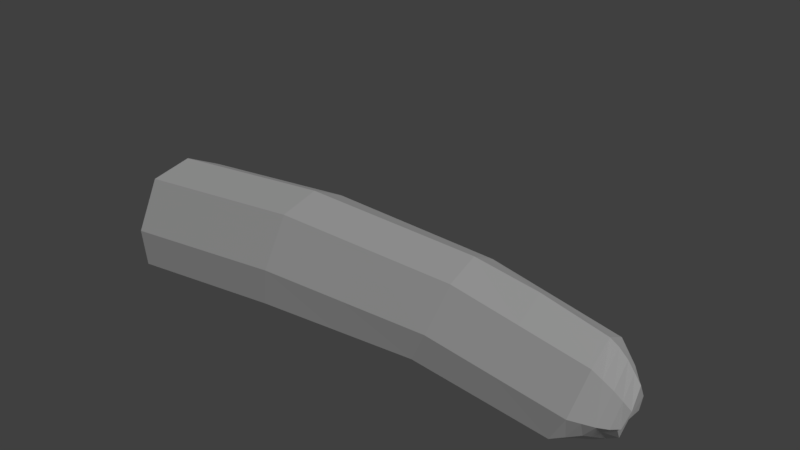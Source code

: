 # Source: 004_012.blend  (saved by Blender 2.79.0; exported with 4.5.12 LTS)
import bpy
from mathutils import Matrix  # noqa: F401  (used for matrix-valued properties, if any)

bpy.ops.wm.read_factory_settings(use_empty=True)
scene = bpy.context.scene
scene.name = 'Scene'

# ---- collections
col_collection_1 = bpy.data.collections.new('Collection 1'); scene.collection.children.link(col_collection_1)

# ---- materials (node trees are filled in below, after node groups)
mat_material = bpy.data.materials.new('Material')
mat_material.alpha_threshold = 0.0
mat_material.use_transparent_shadow = False
mat_material.roughness = 0.5
mat_material.line_color = (0.0, 0.0, 0.0, 1.0)

# ---- material node trees

# ---- world
world_world = bpy.data.worlds.new('World'); scene.world = world_world
world_world.color = (0.05088, 0.05088, 0.05088)
world_world.use_sun_shadow = False
world_world.sun_shadow_jitter_overblur = 0.0
world_world.cycles.sampling_method = 'MANUAL'

# ---- cameras
cam_camera = bpy.data.cameras.new('Camera')
cam_camera.clip_end = 100.0
cam_camera.lens = 35.0
cam_camera.sensor_width = 32.0
cam_camera.sensor_height = 18.0
cam_camera.ortho_scale = 7.314
cam_camera.dof.focus_distance = 0.0
cam_camera.dof.aperture_fstop = 128.0

# ---- lights
light_lamp = bpy.data.lights.new('Lamp', 'SUN')
light_lamp.transmission_factor = 0.0
light_lamp.cutoff_distance = 30.0
light_lamp.angle = 0.1993
light_lamp.energy = 1.0
light_lamp.shadow_buffer_clip_start = 1.001
light_lamp.shadow_soft_size = 0.1
light_lamp.shadow_cascade_max_distance = 1000.0

# ---- meshes
me_cube = bpy.data.meshes.new('Cube')
me_cube.from_pydata([(1.956, 0.949, -0.8284), (1.772, -0.637, -1.0), (-1.0, -0.6412, -1.0), (-1.0, 0.9532, -0.8284), (1.956, 0.949, 0.8284), (1.772, -0.637, 1.0), (-1.0, -0.6412, 1.0), (-1.0, 0.9532, 0.8284), (5.083, 0.5501, -0.7466), (4.628, -0.7884, -0.9013), (5.083, 0.5501, 0.7466), (4.628, -0.7884, 0.9013), (7.391, -0.1191, -0.6929), (6.968, -1.332, -0.8364), (7.391, -0.1191, 0.6929), (6.968, -1.332, 0.8364), (7.708, -0.4286, -0.5112), (7.397, -1.217, -0.6171), (7.708, -0.4286, 0.5112), (7.397, -1.217, 0.6171), (7.955, -0.7634, -0.2945), (7.776, -1.046, -0.3554), (7.955, -0.7634, 0.2945), (7.814, -1.052, 0.3913), (1.825, 0.006981, -1.101), (0.4778, 0.9511, -0.8284), (1.956, 1.199, -1.464e-08), (0.3862, -0.6391, -1.0), (1.772, -0.9958, 0.0), (-1.077, 0.006982, -1.101), (-1.0, -1.0, 0.0), (-1.0, 1.203, -1.458e-08), (1.825, 0.006981, 1.101), (0.4778, 0.9511, 0.8284), (0.3862, -0.6391, 1.0), (-1.077, 0.006982, 1.101), (4.856, -0.2718, -0.9921), (5.083, 0.7997, -1.98e-08), (4.628, -1.147, 0.0), (4.856, -0.2718, 0.9921), (3.2, -0.7127, 0.9506), (3.519, 0.7495, 0.7875), (3.2, -0.7127, -0.9506), (3.519, 0.7495, -0.7875), (7.21, -0.8861, -0.9207), (7.391, 0.1306, -4.235e-07), (6.968, -1.691, -4.768e-07), (7.21, -0.8861, 0.9207), (6.237, 0.2155, -0.7197), (5.798, -1.06, -0.8688), (5.798, -1.06, 0.8688), (6.237, 0.2155, 0.7197), (7.588, -0.9848, -0.6793), (7.708, -0.1322, -5.176e-07), (7.397, -1.576, -5.364e-07), (7.588, -0.9848, 0.6793), (7.183, -1.275, 0.7267), (7.55, -0.2738, 0.602), (7.55, -0.2738, -0.602), (7.183, -1.275, -0.7267), (7.905, -1.067, -0.3913), (7.955, -0.4669, -5.772e-07), (7.776, -1.404, -5.96e-07), (7.865, -1.06, 0.3554), (7.586, -1.131, -0.4862), (7.586, -1.131, 0.4862), (7.832, -0.596, -0.4028), (7.832, -0.596, 0.4028), (7.832, -0.2996, -5.474e-07), (7.747, -1.026, 0.5353), (7.747, -1.026, -0.5353), (7.865, -1.06, -5.96e-07), (7.399, -0.9354, -0.8), (7.183, -1.633, -5.066e-07), (7.55, 0.02258, -4.878e-07), (7.586, -1.49, -5.662e-07), (5.798, -1.419, -2.384e-07), (6.237, 0.5119, -2.196e-07), (6.033, -0.579, 0.9564), (7.399, -0.9355, 0.8), (3.34, -0.1324, -1.046), (3.519, 0.9991, -1.722e-08), (3.2, -1.072, 0.0), (6.033, -0.579, -0.9564), (0.4778, 1.201, -1.461e-08), (-1.0, 0.2496, 1.885e-08), (0.3862, -0.9979, 0.0), (3.34, -0.1324, 1.046), (0.3743, 0.006981, 1.101), (0.3743, 0.006982, -1.101)], [], [(89, 27, 2, 29), (88, 35, 6, 34), (87, 40, 11, 39), (86, 34, 6, 30), (85, 35, 7, 31), (84, 25, 3, 31), (83, 48, 12, 44), (82, 42, 9, 38), (81, 41, 10, 37), (80, 43, 8, 36), (79, 56, 19, 55), (78, 50, 15, 47), (77, 51, 14, 45), (76, 49, 13, 46), (75, 64, 21, 62), (74, 57, 18, 53), (73, 59, 17, 54), (72, 58, 16, 52), (71, 63, 23, 62), (70, 66, 20, 60), (69, 65, 23, 63), (68, 67, 22, 61), (66, 68, 61, 20), (16, 53, 68, 66), (53, 18, 67, 68), (67, 69, 63, 22), (18, 55, 69, 67), (55, 19, 65, 69), (64, 70, 60, 21), (17, 52, 70, 64), (52, 16, 66, 70), (60, 71, 62, 21), (20, 61, 71, 60), (61, 22, 63, 71), (59, 72, 52, 17), (13, 44, 72, 59), (44, 12, 58, 72), (56, 73, 54, 19), (15, 46, 73, 56), (46, 13, 59, 73), (58, 74, 53, 16), (12, 45, 74, 58), (45, 14, 57, 74), (65, 75, 62, 23), (19, 54, 75, 65), (54, 17, 64, 75), (50, 76, 46, 15), (11, 38, 76, 50), (38, 9, 49, 76), (48, 77, 45, 12), (8, 37, 77, 48), (37, 10, 51, 77), (51, 78, 47, 14), (10, 39, 78, 51), (39, 11, 50, 78), (57, 79, 55, 18), (14, 47, 79, 57), (47, 15, 56, 79), (42, 80, 36, 9), (1, 24, 80, 42), (24, 0, 43, 80), (43, 81, 37, 8), (0, 26, 81, 43), (26, 4, 41, 81), (40, 82, 38, 11), (5, 28, 82, 40), (28, 1, 42, 82), (49, 83, 44, 13), (9, 36, 83, 49), (36, 8, 48, 83), (33, 84, 31, 7), (4, 26, 84, 33), (26, 0, 25, 84), (29, 85, 31, 3), (2, 30, 85, 29), (30, 6, 35, 85), (27, 86, 30, 2), (1, 28, 86, 27), (28, 5, 34, 86), (41, 87, 39, 10), (4, 32, 87, 41), (32, 5, 40, 87), (32, 88, 34, 5), (4, 33, 88, 32), (33, 7, 35, 88), (25, 89, 29, 3), (0, 24, 89, 25), (24, 1, 27, 89)])
me_cube.materials.append(mat_material)
me_cube.use_remesh_preserve_volume = False
me_cube.use_remesh_preserve_attributes = False
me_cube.use_mirror_vertex_groups = False
me_cube.update()
arm_x = bpy.data.armatures.new('アーマチュア')  # bones are not reproduced

# ---- objects
ob_x = bpy.data.objects.new('アーマチュア', arm_x)
ob_cube = bpy.data.objects.new('Cube', me_cube)
ob_lamp = bpy.data.objects.new('Lamp', light_lamp)
ob_camera = bpy.data.objects.new('Camera', cam_camera)

# ---- transforms, parenting, visibility, modifiers, constraints
ob_x.location = (-1.615, -0.002717, 0.000716)
ob_x.rotation_euler = (-7.334e-06, 1.566, -7.368e-06)
ob_x.scale = (3.487, 3.487, 3.487)
ob_x.show_in_front = True
ob_x.lineart.crease_threshold = 0.0
ob_cube.parent = ob_x
ob_cube.matrix_parent_inverse = Matrix(((0.001332, -9.816e-09, -0.2868, 0.002357), (9.817e-09, 0.2868, -9.771e-09, 0.0007791), (0.2868, -9.771e-09, 0.001332, 0.4632), (0.0, 0.0, 0.0, 1.0)))
ob_cube.location = (0.0, 0.0, 0.0)
ob_cube.rotation_euler = (1.571, -0.0, 0.0)
ob_cube.lock_rotations_4d = False
ob_cube.empty_display_type = 'ARROWS'
ob_cube.lineart.crease_threshold = 0.0
_vg = ob_cube.vertex_groups.new(name='Bone')
for _i, _w in zip([0, 1, 2, 3, 4, 5, 6, 7, 24, 25, 26, 27, 28, 29, 30, 31, 32, 33, 34, 35, 40, 41, 42, 43, 80, 81, 82, 84, 85, 86, 87, 88, 89], [0.5464, 0.8726, 0.9961, 0.9898, 0.5451, 0.8731, 0.9961, 0.9894, 0.8323, 0.9441, 0.5161, 0.9823, 0.8963, 0.996, 0.9973, 0.9896, 0.8333, 0.9441, 0.9824, 0.9959, 0.1058, 0.06175, 0.1073, 0.06041, 0.08286, 0.05972, 0.0863, 0.9414, 0.9989, 0.9872, 0.0808, 0.9796, 0.9794]): _vg.add([_i], _w, 'REPLACE')
_vg = ob_cube.vertex_groups.new(name='Bone.001')
for _i, _w in zip([0, 1, 4, 5, 8, 9, 10, 11, 24, 25, 26, 28, 32, 33, 36, 37, 38, 39, 40, 41, 42, 43, 48, 49, 50, 51, 76, 77, 78, 80, 81, 82, 83, 84, 87], [0.4487, 0.125, 0.4503, 0.1239, 0.2451, 0.7714, 0.2474, 0.7935, 0.164, 0.05532, 0.4798, 0.1018, 0.1629, 0.05531, 0.5125, 0.4186, 0.8666, 0.511, 0.8702, 0.867, 0.8737, 0.865, 0.04146, 0.1065, 0.1023, 0.0395, 0.08737, 0.06086, 0.06335, 0.8753, 0.8771, 0.8991, 0.06103, 0.05801, 0.8802]): _vg.add([_i], _w, 'REPLACE')
_vg = ob_cube.vertex_groups.new(name='Bone.002')
for _i, _w in zip([8, 9, 10, 11, 12, 13, 14, 15, 16, 17, 18, 19, 20, 21, 22, 23, 36, 37, 38, 39, 41, 43, 44, 45, 46, 47, 48, 49, 50, 51, 52, 53, 54, 55, 56, 57, 58, 59, 60, 61, 62, 63, 64, 65, 66, 67, 68, 69, 70, 71, 72, 73, 74, 75, 76, 77, 78, 79, 80, 81, 83, 87], [0.7498, 0.2166, 0.747, 0.1957, 0.9911, 0.9824, 0.9914, 0.9841, 0.9961, 0.9939, 0.996, 0.9944, 0.9979, 0.9976, 0.9977, 0.9977, 0.4824, 0.577, 0.1254, 0.484, 0.07124, 0.07458, 0.9914, 0.9894, 0.9883, 0.99, 0.9535, 0.892, 0.8965, 0.9544, 0.9963, 0.995, 0.9956, 0.9959, 0.9904, 0.9941, 0.994, 0.9895, 0.9979, 0.9974, 0.9977, 0.9979, 0.9964, 0.9966, 0.9973, 0.9971, 0.9965, 0.9972, 0.9973, 0.9984, 0.9944, 0.9928, 0.9925, 0.997, 0.9118, 0.9383, 0.9359, 0.9937, 0.0336, 0.06313, 0.9383, 0.02808]): _vg.add([_i], _w, 'REPLACE')
_m = ob_cube.modifiers.new('アーマチュア', 'ARMATURE')
_m.object = ob_x
ob_lamp.location = (10.03, -5.233, 8.48)
ob_lamp.rotation_euler = (0.3327, -0.7726, 1.989)
ob_lamp.lock_rotations_4d = False
ob_lamp.empty_display_type = 'ARROWS'
ob_lamp.color = (0.0, 0.0, 0.0, 0.0)
ob_lamp.lineart.crease_threshold = 0.0
ob_camera.location = (10.47, -11.81, 5.344)
ob_camera.rotation_euler = (-5.023, -0.0806, -5.737)
ob_camera.lock_rotations_4d = False
ob_camera.empty_display_type = 'ARROWS'
ob_camera.color = (0.0, 0.0, 0.0, 0.0)
ob_camera.display_type = 'WIRE'
ob_camera.lineart.crease_threshold = 0.0

# ---- collection membership
col_collection_1.objects.link(ob_x)
col_collection_1.objects.link(ob_cube)
col_collection_1.objects.link(ob_lamp)
col_collection_1.objects.link(ob_camera)

# ---- scene / render settings (as saved in the file)
scene.camera = ob_camera
scene.frame_start = 1; scene.frame_end = 250; scene.frame_set(1)
scene.render.engine = 'BLENDER_EEVEE_NEXT'
scene.render.resolution_percentage = 50
scene.render.dither_intensity = 0.0
scene.cycles.use_denoising = False
scene.cycles.samples = 128
scene.cycles.sampling_pattern = 'TABULATED_SOBOL'
scene.cycles.use_adaptive_sampling = False
scene.cycles.use_light_tree = False
scene.cycles.blur_glossy = 0.0
scene.cycles.sample_clamp_indirect = 0.0
scene.view_settings.view_transform = 'Standard'
bpy.context.view_layer.update()
